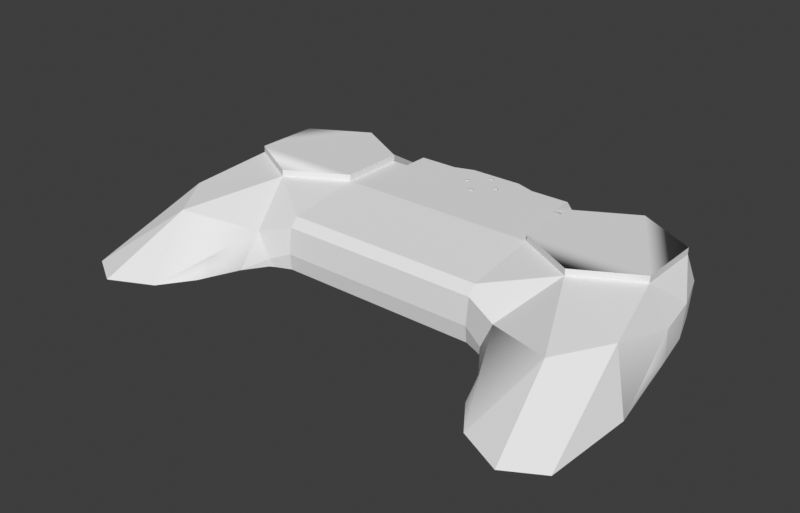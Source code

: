 # Source: case_front.blend  (saved by Blender 4.2.66; exported with 4.5.12 LTS)
import bpy
from mathutils import Matrix  # noqa: F401  (used for matrix-valued properties, if any)

bpy.ops.wm.read_factory_settings(use_empty=True)
scene = bpy.context.scene
scene.name = 'Scene'

# ---- collections
col_case_front = bpy.data.collections.new('Case front'); scene.collection.children.link(col_case_front)
col_hexagon = bpy.data.collections.new('Hexagon'); scene.collection.children.link(col_hexagon)
col_abxy = bpy.data.collections.new('Abxy'); scene.collection.children.link(col_abxy)
col_dpad = bpy.data.collections.new('Dpad'); scene.collection.children.link(col_dpad)
col_select = bpy.data.collections.new('Select'); scene.collection.children.link(col_select)
col_home = bpy.data.collections.new('Home'); scene.collection.children.link(col_home)
col_thumbstick = bpy.data.collections.new('Thumbstick'); scene.collection.children.link(col_thumbstick)
col_scrollwheel = bpy.data.collections.new('Scrollwheel'); scene.collection.children.link(col_scrollwheel)
col_r1 = bpy.data.collections.new('R1'); scene.collection.children.link(col_r1)
col_anchor = bpy.data.collections.new('Anchor'); scene.collection.children.link(col_anchor)
col_lock = bpy.data.collections.new('Lock'); scene.collection.children.link(col_lock)
col_thumbstick_2 = bpy.data.collections.new('Thumbstick 2'); scene.collection.children.link(col_thumbstick_2)

# ---- materials (node trees are filled in below, after node groups)
mat_galaxy_black_big = bpy.data.materials.new('Galaxy Black big')

# ---- material node trees

# ---- world
world_world = bpy.data.worlds.new('World'); scene.world = world_world
world_world.use_nodes = True; world_world.node_tree.nodes.clear()
_N = world_world.node_tree.nodes; _L = world_world.node_tree.links
n0 = _N.new('ShaderNodeOutputWorld'); n0.name = 'World Output'; n0.location = (300, 300)
n1 = _N.new('ShaderNodeBackground'); n1.name = 'Background'; n1.location = (10, 300)
n1.inputs[0].default_value = (0.239, 0.239, 0.239, 1.0)
n1.inputs[1].default_value = 0.2
_L.new(n1.outputs[0], n0.inputs[0])
n0.is_active_output = True
world_world.color = (0.05088, 0.05088, 0.05088)
world_world.use_sun_shadow = False
world_world.sun_shadow_jitter_overblur = 0.0

# ---- meshes
me_plane_008 = bpy.data.meshes.new('Plane.008')
me_plane_008.from_pydata([(4.538, -8.507, 10.34), (-13.46, 1.493, 10.34), (-13.46, 21.49, 10.34), (4.538, 31.49, 10.34), (22.54, 1.493, 10.34), (22.54, 21.49, 10.34), (22.17, -61.51, -8.661), (32.56, -55.51, -8.661), (9.156, -55.23, -8.661), (29.54, -0.4077, 0.8303), (23.54, 25.49, 1.339), (17.47, -36.51, 5.339), (14.54, 35.49, 1.339), (-13.46, 33.49, 5.339), (-13.46, 33.49, 2.339), (-44.46, 33.49, 2.339), (-44.46, 1.493, 10.34), (-44.46, 21.49, 10.34), (-44.46, 33.49, 5.339), (27.4, -21.51, 6.054), (34.34, -28.4, -8.661), (-3.645, -26.83, 1.642), (-13.46, -24.51, -3.661), (-44.46, -24.51, -3.661), (-13.46, -21.01, 7.039), (-13.46, -23.51, 4.339), (-44.46, -23.51, 4.339), (-44.46, -21.01, 7.039), (2.755, -41.03, -3.509), (14.54, 35.49, -8.661), (23.54, 23.66, -8.661), (-7.216, -26.77, -6.259), (-44.46, 33.49, -8.661), (-13.46, 33.49, -8.661), (-18.46, 21.49, 10.34), (-30.46, 21.49, 10.34), (-18.46, 29.49, 10.34), (-30.46, 29.49, 10.34), (-30.46, 33.49, 5.339), (-18.46, 33.49, 5.339), (31.94, -14.4, -3.915), (27.54, 13.29, 1.339), (-2.551, -33.69, -8.661), (-18.46, 33.49, 2.339), (-30.46, 33.49, 2.339), (-6.462, 35.49, 1.339), (-6.462, 35.49, -8.661), (7.538, 35.49, 5.339), (0.5383, 35.49, 5.339), (27.35, 12.24, -8.661), (-8.861, -25.91, -8.661), (0.9381, -41.89, -8.661), (-13.46, -24.0, -8.661), (2.386, -45.52, -8.661), (-44.46, -24.0, -8.661), (-7.17, -26.81, -8.661), (29.98, -2.215, -8.661), (31.82, -13.57, -8.661), (29.54, 0.1756, -8.661), (-13.46, 1.493, 12.34), (-13.46, 21.49, 12.34), (22.54, 21.49, 12.34), (22.54, 1.493, 12.34), (4.538, 31.49, 12.34), (4.538, -8.507, 12.34), (-36.46, 31.49, 10.34), (-44.46, 31.49, 10.34)], [], [(4, 19, 9), (5, 3, 63, 61), (11, 6, 7), (51, 28, 42), (1, 2, 34, 35, 17, 16), (12, 5, 10), (3, 48, 2), (14, 33, 32, 15, 44, 43), (29, 10, 30), (13, 14, 43, 39), (21, 25, 22), (0, 11, 19), (21, 0, 24), (25, 24, 27, 26), (4, 0, 19), (19, 11, 7), (54, 52, 22, 23), (11, 8, 6), (11, 0, 21), (19, 7, 20), (9, 19, 20, 40), (12, 10, 29), (42, 28, 21), (22, 31, 21), (31, 42, 21), (34, 36, 37, 35), (37, 36, 39, 38), (13, 39, 34, 2), (36, 34, 39), (65, 66, 17, 35, 37), (56, 40, 57), (39, 43, 44, 38), (38, 44, 15, 18), (31, 50, 55), (45, 13, 48), (16, 27, 24, 1), (0, 1, 24), (46, 33, 14, 45), (45, 14, 13), (3, 47, 48), (48, 13, 2), (5, 4, 41), (9, 41, 4), (10, 5, 41), (41, 9, 49), (49, 30, 41), (10, 41, 30), (12, 45, 48, 47), (12, 29, 46, 45), (8, 11, 21, 28), (25, 21, 24), (5, 12, 47), (3, 5, 47), (52, 50, 31, 22), (53, 8, 28), (58, 9, 40, 56), (55, 42, 31), (57, 40, 20), (58, 49, 9), (33, 52, 54, 32), (25, 26, 23, 22), (42, 57, 51), (42, 55, 56), (6, 8, 7), (7, 8, 20), (8, 53, 20), (51, 57, 20), (53, 51, 20), (42, 56, 57), (51, 53, 28), (56, 55, 50, 52, 30, 49, 58), (52, 33, 46, 29, 30), (60, 59, 64, 62, 61, 63), (2, 1, 59, 60), (1, 0, 64, 59), (0, 4, 62, 64), (4, 5, 61, 62), (3, 2, 60, 63), (38, 65, 37), (38, 18, 66, 65)])
_uv = me_plane_008.uv_layers.new(name='UVMap')
_uv.uv.foreach_set('vector', [1.0, 0.0, 1.0, 0.0, 1.0, 0.0, 1.0, 1.0, 0.5, 1.0, 0.5, 1.0, 1.0, 1.0, 0.5, 0.0, 0.5, 0.0, 1.0, 0.0, 0.0, 0.0, 0.0, 0.0, 0.0, 0.0, 0.0, 0.0, 0.0, 1.0, 0.0, 1.0, 0.0, 1.0, 0.0, 1.0, 0.0, 0.0, 0.75, 1.0, 1.0, 1.0, 1.0, 1.0, 0.5, 1.0, 0.0, 0.0, 0.0, 1.0, 0.0, 0.0, 0.0, 0.49, 0.0, 0.5422, 0.0, 0.0, 0.0, 0.0, 0.0, 0.0, 0.5, 0.5, 1.0, 1.0, 1.0, 1.0, 0.0, 1.0, 0.0, 0.0, 0.0, 0.0, 0.0, 1.0, 0.0, 0.0, 0.0, 0.0, 0.0, 0.0, 0.5, 0.0, 0.5, 0.0, 1.0, 0.0, 0.0, 0.0, 0.5, 0.0, 0.0, 0.0, 0.0, 0.0, 0.0, 0.0, 0.0, 0.0, 0.0, 0.0, 1.0, 0.0, 0.5, 0.0, 1.0, 0.0, 1.0, 0.0, 0.5, 0.0, 1.0, 0.0, 0.0, 0.0, 0.0, 0.0, 0.0, 0.0, 0.0, 0.0, 0.5, 0.0, 0.0, 0.0, 0.5, 0.0, 0.5, 0.0, 0.5, 0.0, 0.0, 0.0, 1.0, 0.0, 1.0, 0.0, 1.0, 0.0, 1.0, 0.0, 1.0, 0.0, 1.0, 0.0, 1.0, 0.0, 0.75, 1.0, 1.0, 1.0, 0.5, 0.5, 0.0, 0.0, 0.0, 0.0, 0.0, 0.0, 0.0, 0.0, 0.0, 0.0, 0.0, 0.0, 0.0, 0.0, 0.0, 0.0, 0.0, 0.0, 0.0, 1.0, 0.0, 1.0, 0.0, 1.0, 0.0, 1.0, 0.0, 1.0, 0.0, 1.0, 0.0, 1.0, 0.0, 1.0, 0.0, 1.0, 0.0, 1.0, 0.0, 1.0, 0.0, 1.0, 0.0, 1.0, 0.0, 1.0, 0.0, 1.0, 0.0, 0.0, 0.0, 0.0, 0.0, 1.0, 0.0, 1.0, 0.0, 1.0, 1.0, 0.0, 1.0, 0.0, 1.0, 0.0, 0.0, 1.0, 0.0, 0.0, 0.0, 0.0, 0.0, 1.0, 0.0, 1.0, 0.0, 0.0, 0.0, 0.0, 0.0, 1.0, 0.0, 0.0, 0.0, 0.0, 0.0, 0.0, 0.25, 0.5, 0.0, 1.0, 0.0, 0.0, 0.0, 0.0, 0.0, 0.0, 0.0, 0.0, 0.0, 0.0, 0.5, 0.0, 0.0, 0.0, 0.0, 0.0, 0.125, 0.495, 0.0, 0.49, 0.0, 0.0, 0.25, 0.5, 0.25, 0.5, 0.0, 0.0, 0.0, 1.0, 0.5, 1.0, 0.5, 1.0, 0.0, 0.0, 0.0, 0.0, 0.0, 1.0, 0.0, 1.0, 1.0, 1.0, 1.0, 0.0, 0.0, 0.0, 1.0, 0.0, 0.0, 0.0, 1.0, 0.0, 1.0, 1.0, 1.0, 1.0, 0.0, 0.0, 0.0, 0.0, 1.0, 0.0, 0.0, 0.0, 0.0, 0.0, 0.0, 0.0, 0.0, 0.0, 1.0, 1.0, 0.0, 0.0, 0.0, 0.0, 0.75, 1.0, 0.25, 0.5, 0.0, 0.0, 0.5, 1.0, 0.75, 1.0, 0.5, 0.5, 0.125, 0.495, 0.25, 0.5, 0.0, 0.0, 0.5, 0.0, 0.0, 0.0, 0.0, 0.0, 0.0, 0.0, 0.0, 0.0, 0.0, 0.0, 1.0, 1.0, 0.75, 1.0, 0.5, 1.0, 0.5, 1.0, 1.0, 1.0, 0.5, 1.0, 0.0, 0.0, 0.0, 0.0, 0.0, 0.0, 0.0, 0.0, 0.0, 0.0, 0.0, 0.0, 0.0, 0.0, 1.0, 0.0, 1.0, 0.0, 1.0, 0.0, 1.0, 0.0, 0.0, 0.0, 0.0, 0.0, 0.0, 0.0, 1.0, 0.0, 1.0, 0.0, 1.0, 0.0, 1.0, 0.0, 0.0, 0.0, 1.0, 0.0, 0.0, 0.49, 0.0, 0.0, 0.0, 0.0, 0.0, 0.5422, 0.0, 0.0, 0.0, 0.0, 0.0, 0.0, 0.0, 0.0, 0.0, 0.0, 1.0, 0.0, 0.0, 0.0, 0.0, 0.0, 0.0, 0.0, 1.0, 0.0, 0.5, 0.0, 0.0, 0.0, 1.0, 0.0, 1.0, 0.0, 0.0, 0.0, 1.0, 0.0, 0.0, 0.0, 0.0, 0.0, 1.0, 0.0, 0.0, 0.0, 1.0, 0.0, 1.0, 0.0, 0.0, 0.0, 0.0, 0.0, 1.0, 0.0, 0.0, 0.0, 1.0, 0.0, 1.0, 0.0, 0.0, 0.0, 0.0, 0.0, 0.0, 0.0, 1.0, 0.0, 0.0, 0.0, 0.0, 0.0, 0.0, 0.0, 1.0, 1.0, 0.0, 0.0, 1.0, 0.0, 0.0, 0.0, 0.0, 0.49, 0.125, 0.495, 0.5, 0.5, 1.0, 1.0, 0.0, 1.0, 0.0, 0.0, 0.5, 0.0, 1.0, 0.0, 1.0, 1.0, 0.5, 1.0, 0.0, 1.0, 0.0, 0.0, 0.0, 0.0, 0.0, 1.0, 0.0, 0.0, 0.5, 0.0, 0.5, 0.0, 0.0, 0.0, 0.5, 0.0, 1.0, 0.0, 1.0, 0.0, 0.5, 0.0, 1.0, 0.0, 1.0, 1.0, 1.0, 1.0, 1.0, 0.0, 0.5, 1.0, 0.0, 1.0, 0.0, 1.0, 0.5, 1.0, 0.0, 1.0, 0.0, 0.0, 0.0, 1.0, 0.0, 1.0, 0.0, 1.0, 0.0, 0.0, 0.0, 0.0])
me_plane_008.materials.append(mat_galaxy_black_big)
me_plane_008.use_remesh_fix_poles = True
me_plane_008.use_remesh_preserve_attributes = False
me_plane_008.use_mirror_vertex_groups = False
me_plane_008.update()
me_plane_008.normals_split_custom_set([tuple(v) for v in zip(*[iter([0.8108, 0.1116, 0.5746, 0.8108, 0.1116, 0.5746, 0.8108, 0.1116, 0.5746, 0.4012, 0.9041, -0.1471, 0.6283, 0.7779, 0.00602, 0.4837, 0.8583, -0.1715, 0.607, 0.7898, -0.0884, 0.2519, -0.4364, 0.8638, 0.2519, -0.4364, 0.8638, 0.2519, -0.4364, 0.8638, -0.8889, -0.3674, 0.2736, -0.5381, -0.003119, 0.8429, -0.9301, -0.3673, -6.232e-05, 0.0, 0.0, 1.0, 0.0, 0.0, 1.0, 0.0, 0.0, 1.0, 0.0, 0.0, 1.0, 0.0, 0.0, 1.0, 0.0, 0.0, 1.0, 0.6948, 0.6254, 0.3551, 0.6948, 0.6254, 0.3551, 0.6948, 0.6254, 0.3551, -0.3287, 0.5916, 0.7362, -0.3287, 0.5916, 0.7362, -0.3287, 0.5916, 0.7362, 0.0, 1.0, 0.0, 0.0, 1.0, 0.0, 0.0, 1.0, 0.0, 0.0, 1.0, 0.0, 0.0, 1.0, 0.0, 0.0, 1.0, 0.0, 0.791, 0.6018, -0.1101, 0.791, 0.6018, -0.1101, 0.791, 0.6018, -0.1101, 0.0, 1.0, 0.0, 0.0, 1.0, 0.0, 0.0, 1.0, 0.0, 0.0, 1.0, 0.0, -0.2887, -0.95, 0.1188, -0.2887, -0.95, 0.1188, -0.2887, -0.95, 0.1188, 0.09126, -0.1342, 0.9867, 0.09115, -0.134, 0.9868, 0.09119, -0.1341, 0.9868, 0.1559, -0.5181, 0.841, 0.1562, -0.5183, 0.8408, 0.1554, -0.5178, 0.8413, 0.0018, -0.7231, 0.6908, 0.001822, -0.7229, 0.6909, -0.00326, -0.7338, 0.6794, -0.003308, -0.7338, 0.6794, 0.08315, -0.1497, 0.9852, 0.08315, -0.1497, 0.9852, 0.08315, -0.1497, 0.9852, 0.3756, -0.335, 0.8641, 0.3764, -0.336, 0.8634, 0.3767, -0.3364, 0.8631, -0.004328, -0.9949, -0.1009, -7.2e-05, -0.9949, -0.1006, -7.2e-05, -0.9949, -0.1006, -0.004282, -0.9949, -0.1009, -0.2451, -0.5083, 0.8256, -0.2451, -0.5083, 0.8256, -0.2451, -0.5083, 0.8256, -0.2957, -0.2987, 0.9074, -0.2957, -0.2987, 0.9074, -0.2957, -0.2987, 0.9074, 0.9231, -0.05799, 0.3801, 0.923, -0.05966, 0.3801, 0.923, -0.0595, 0.3801, 0.9254, 0.02777, 0.3781, 0.9257, 0.02917, 0.3773, 0.9854, 0.1672, -0.03277, 0.8994, 0.4123, 0.1449, 0.7433, 0.669, 0.0, 0.7433, 0.669, 0.0, 0.7433, 0.669, 0.0, -0.9301, -0.3673, -8.543e-05, -0.5381, -0.003138, 0.8429, -0.8517, -0.438, 0.2875, -0.2919, -0.9482, 0.1253, -0.2919, -0.9482, 0.1253, -0.2919, -0.9482, 0.1253, -0.8049, -0.5769, 0.139, -0.803, -0.5799, 0.1378, -0.7834, -0.514, 0.3496, 0.0, 0.0, 1.0, 0.0, 0.0, 1.0, 0.0, 0.0, 1.0, 0.0, 0.0, 1.0, 0.0, 0.7809, 0.6247, 0.0, 0.7809, 0.6247, 0.0, 0.7809, 0.6247, 0.0, 0.7809, 0.6247, 0.0, 0.3846, 0.9231, 0.0, 0.3846, 0.9231, 0.0, 0.3846, 0.9231, 0.0, 0.3846, 0.9231, 1.0, 0.0, 0.0, 1.0, 0.0, 0.0, 1.0, 0.0, 0.0, 0.0, 0.0, 1.0, 0.0, 0.0, 1.0, 0.0, 0.0, 1.0, 0.0, 0.0, 1.0, 0.0, 0.0, 1.0, 0.9834, 0.1813, 0.01123, 0.9565, -0.1505, 0.2498, 0.9865, 0.1601, -0.03331, 0.0, 1.0, 0.0, 0.0, 1.0, 0.0, 0.0, 1.0, 0.0, 0.0, 1.0, 0.0, 0.0, 1.0, 0.0, 0.0, 1.0, 0.0, 0.0, 1.0, 0.0, 0.0, 1.0, 0.0, -0.4684, -0.8835, 0.004429, -0.4684, -0.8835, 0.004429, -0.4684, -0.8835, 0.004429, -0.1373, 0.961, 0.2402, -0.1373, 0.961, 0.2402, -0.1373, 0.961, 0.2402, 0.0, -0.1451, 0.9894, 0.0, -0.1451, 0.9894, 0.0, -0.1451, 0.9894, 0.0, -0.1451, 0.9894, -0.08036, -0.1446, 0.9862, -0.08036, -0.1446, 0.9862, -0.08036, -0.1446, 0.9862, -0.2747, 0.9615, 0.0, -0.2747, 0.9615, 0.0, -0.2747, 0.9615, 0.0, -0.2747, 0.9615, 0.0, -0.2747, 0.9615, 0.0, -0.2747, 0.9615, 0.0, -0.2747, 0.9615, 0.0, 0.0, 0.7809, 0.6247, 0.0, 0.7809, 0.6247, 0.0, 0.7809, 0.6247, -0.05486, 0.384, 0.9217, -0.05486, 0.384, 0.9217, -0.05486, 0.384, 0.9217, 0.8742, 0.0, 0.4856, 0.8742, 0.0, 0.4856, 0.8742, 0.0, 0.4856, 0.8107, 0.09694, 0.5774, 0.8107, 0.09694, 0.5774, 0.8107, 0.09694, 0.5774, 0.9232, 0.3026, 0.237, 0.9232, 0.3026, 0.237, 0.9232, 0.3026, 0.237, 0.9866, 0.1412, 0.08229, 0.9776, 0.1143, 0.1765, 0.9829, 0.1837, 0.008794, 0.9542, 0.2991, -0.003885, 0.9296, 0.3672, -0.03202, 0.9619, 0.2647, 0.06811, 0.8907, 0.4504, 0.06234, 0.9446, 0.3041, 0.1236, 0.9049, 0.4255, 0.01097, 0.0, 1.0, -5.45e-07, 0.0, 1.0, -5.45e-07, 0.0, 1.0, -5.45e-07, 0.0, 1.0, -5.45e-07, 0.0, 1.0, 0.0, 0.0, 1.0, 0.0, 0.0, 1.0, 0.0, 0.0, 1.0, 0.0, -0.3236, -0.4617, 0.8259, -0.3356, -0.4385, 0.8337, -0.8518, -0.438, 0.2874, -0.5719, -0.7929, 0.2103, 0.1448, -0.5324, 0.834, 0.1449, -0.5325, 0.834, 0.1434, -0.5315, 0.8348, 0.2949, 0.6344, 0.7145, 0.4575, 0.3783, 0.8047, 0.4427, 0.3788, 0.8127, 0.4174, 0.7057, 0.5725, 0.4085, 0.7115, 0.5717, 0.5596, 0.4613, 0.6885, -0.3758, -0.9227, -0.08643, -0.3758, -0.9227, -0.08643, -0.3758, -0.9227, -0.08643, -0.3758, -0.9227, -0.08643, -0.6994, -0.6668, 0.2573, -0.3236, -0.4618, 0.8259, -0.5381, -0.003053, 0.8429, 0.9834, 0.1812, 0.01107, 0.9254, 0.02785, 0.378, 0.9565, -0.1504, 0.2498, 0.9834, 0.1812, 0.01123, -0.8302, -0.5574, -0.007375, -0.8302, -0.5574, -0.007375, -0.8302, -0.5574, -0.007375, 0.9865, 0.1601, -0.03329, 0.9565, -0.1504, 0.2498, 0.9854, 0.1672, -0.03276, 0.9918, 0.0673, -0.1086, 0.9877, 0.1561, -0.009548, 0.9832, 0.09851, 0.1536, -6.849e-08, -3.317e-08, -1.0, -6.849e-08, -3.317e-08, -1.0, -6.849e-08, -3.317e-08, -1.0, -6.849e-08, -3.317e-08, -1.0, 0.0, -0.9923, 0.124, -0.0004794, -0.9923, 0.124, 0.0, -0.9923, 0.124, 0.0, -0.9923, 0.124, -0.2503, 0.03147, -0.9677, 8.663e-08, 3.779e-08, -1.0, 0.02236, -0.007926, -0.9997, -0.2503, 0.03152, -0.9677, -2.48e-07, 3.362e-07, -1.0, -2.48e-07, 3.362e-07, -1.0, -9.983e-09, 0.0, -1.0, -9.983e-09, 0.0, -1.0, 0.004266, -0.07416, -0.9972, 0.004273, -0.07416, -0.9972, 0.0, 0.0, -1.0, 0.0, 0.0, -1.0, 2.37e-05, -2.231e-05, -1.0, -0.1496, 0.1144, -0.9821, 2.37e-05, -2.231e-05, -1.0, 0.02236, -0.007926, -0.9997, -5.769e-08, 2.409e-07, -1.0, -5.769e-08, 2.409e-07, -1.0, -0.1496, 0.1145, -0.9821, 0.02235, -0.007923, -0.9997, -3.612e-05, 8.966e-05, -1.0, -0.2503, 0.0315, -0.9677, 2.141e-07, -2.903e-07, -1.0, 2.141e-07, -2.903e-07, -1.0, -0.8889, -0.3674, 0.2736, -0.6994, -0.6668, 0.2572, -0.538, -0.003141, 0.8429, -2.958e-08, 4.857e-09, -1.0, -2.958e-08, 4.857e-09, -1.0, -2.958e-08, 4.857e-09, -1.0, -2.958e-08, 4.857e-09, -1.0, -2.958e-08, 4.857e-09, -1.0, -0.0005103, 0.05074, -0.9987, 0.1606, 0.02867, -0.9866, 9.693e-08, -4.241e-08, -1.0, 9.693e-08, -4.241e-08, -1.0, 9.693e-08, -4.241e-08, -1.0, 9.693e-08, -4.241e-08, -1.0, 9.693e-08, -4.241e-08, -1.0, 0.0, 0.0, 1.0, 0.0, 0.0, 1.0, -0.8741, -0.4857, -4.371e-08, 0.0, 0.0, 1.0, -0.8742, 0.4856, -4.371e-08, 0.0, 0.0, 1.0, -1.0, 0.0, 0.0, -1.0, 0.0, 0.0, -1.0, 0.0, 0.0, -1.0, 0.0, 0.0, -0.4856, -0.8742, 0.0, -0.4856, -0.8742, 0.0, -0.4856, -0.8742, 0.0, -0.4856, -0.8742, 0.0, 0.4714, -0.8819, 0.00263, 0.4998, -0.8661, 0.001508, 0.4843, -0.8748, 0.01632, 0.4879, -0.8728, 0.01618, 1.0, 0.0, 0.0, 1.0, 0.0, 0.0, 1.0, 0.0, 0.0, 1.0, 0.0, 0.0, -0.4856, 0.8742, 0.0, -0.4856, 0.8742, 0.0, -0.4856, 0.8742, 0.0, -0.4856, 0.8742, 0.0, 0.2519, 0.7557, 0.6046, 0.2519, 0.7557, 0.6046, 0.2519, 0.7557, 0.6046, 0.0, 0.9285, 0.3714, 0.0, 0.9285, 0.3714, 0.0, 0.9285, 0.3714, 0.0, 0.9285, 0.3714])] * 3)])
me_cube_018 = bpy.data.meshes.new('Cube.018')
me_cube_018.from_pydata([(-5.0, -3.0, -3.0), (-5.0, -3.0, 1.0), (-5.0, 6.0, -3.0), (5.0, -3.0, -3.0), (5.0, -3.0, 1.0), (5.0, 6.0, -3.0), (-5.0, 6.0, 1.0), (5.0, 6.0, 1.0), (-93.0, -3.0, -3.0), (-93.0, -3.0, 1.0), (-93.0, 6.0, -3.0), (-103.0, -3.0, -3.0), (-103.0, -3.0, 1.0), (-103.0, 6.0, -3.0), (-93.0, 6.0, 1.0), (-103.0, 6.0, 1.0), (6.0, -6.0, -3.0), (6.0, -6.0, 1.0), (6.0, 4.0, -3.0), (6.0, 4.0, 1.0), (15.0, -6.0, -3.0), (15.0, -6.0, 1.0), (15.0, 4.0, -3.0), (15.0, 4.0, 1.0), (-61.5, 23.75, -3.0), (-61.5, 23.75, 1.0), (-61.5, 29.75, -3.0), (-61.5, 29.75, 1.0), (-58.5, 23.75, -3.0), (-58.5, 23.75, 1.0), (-58.5, 29.75, -3.0), (-58.5, 29.75, 1.0), (-113.0, -6.0, -3.0), (-113.0, -6.0, 1.0), (-113.0, 4.0, -3.0), (-113.0, 4.0, 1.0), (-104.0, -6.0, -3.0), (-104.0, -6.0, 1.0), (-104.0, 4.0, -3.0), (-104.0, 4.0, 1.0)], [], [(0, 1, 6, 2), (5, 7, 4, 3), (3, 4, 1, 0), (2, 5, 3, 0), (2, 6, 7, 5), (7, 6, 1, 4), (8, 10, 14, 9), (13, 11, 12, 15), (11, 8, 9, 12), (10, 8, 11, 13), (10, 13, 15, 14), (15, 12, 9, 14), (16, 17, 19, 18), (18, 19, 23, 22), (22, 23, 21, 20), (20, 21, 17, 16), (18, 22, 20, 16), (23, 19, 17, 21), (24, 25, 27, 26), (26, 27, 31, 30), (30, 31, 29, 28), (28, 29, 25, 24), (26, 30, 28, 24), (31, 27, 25, 29), (32, 33, 35, 34), (34, 35, 39, 38), (38, 39, 37, 36), (36, 37, 33, 32), (34, 38, 36, 32), (39, 35, 33, 37)])
_uv = me_cube_018.uv_layers.new(name='UVMap')
_uv.uv.foreach_set('vector', [0.375, 0.0, 0.625, 0.0, 0.625, 0.125, 0.375, 0.25, 0.625, 0.5, 0.625, 0.625, 0.625, 0.75, 0.375, 0.75, 0.375, 0.75, 0.625, 0.75, 0.625, 1.0, 0.375, 1.0, 0.125, 0.5, 0.375, 0.5, 0.375, 0.75, 0.125, 0.75, 0.625, 0.25, 0.75, 0.5, 0.625, 0.625, 0.625, 0.5, 0.625, 0.625, 0.625, 0.125, 0.875, 0.75, 0.625, 0.75, 0.375, 0.0, 0.375, 0.25, 0.625, 0.125, 0.625, 0.0, 0.625, 0.5, 0.375, 0.75, 0.625, 0.75, 0.625, 0.625, 0.375, 0.75, 0.375, 1.0, 0.625, 1.0, 0.625, 0.75, 0.125, 0.5, 0.125, 0.75, 0.375, 0.75, 0.375, 0.5, 0.625, 0.25, 0.625, 0.5, 0.625, 0.625, 0.75, 0.5, 0.625, 0.625, 0.625, 0.75, 0.875, 0.75, 0.75, 0.5, 0.375, 0.0, 0.625, 0.0, 0.625, 0.25, 0.375, 0.25, 0.375, 0.25, 0.625, 0.25, 0.625, 0.5, 0.375, 0.5, 0.375, 0.5, 0.625, 0.5, 0.625, 0.75, 0.375, 0.75, 0.375, 0.75, 0.625, 0.75, 0.625, 1.0, 0.375, 1.0, 0.125, 0.5, 0.375, 0.5, 0.375, 0.75, 0.125, 0.75, 0.625, 0.5, 0.875, 0.5, 0.875, 0.75, 0.625, 0.75, 0.375, 0.0, 0.625, 0.0, 0.625, 0.25, 0.375, 0.25, 0.375, 0.25, 0.625, 0.25, 0.625, 0.5, 0.375, 0.5, 0.375, 0.5, 0.625, 0.5, 0.625, 0.75, 0.375, 0.75, 0.375, 0.75, 0.625, 0.75, 0.625, 1.0, 0.375, 1.0, 0.125, 0.5, 0.375, 0.5, 0.375, 0.75, 0.125, 0.75, 0.625, 0.5, 0.875, 0.5, 0.875, 0.75, 0.625, 0.75, 0.375, 0.0, 0.625, 0.0, 0.625, 0.25, 0.375, 0.25, 0.375, 0.25, 0.625, 0.25, 0.625, 0.5, 0.375, 0.5, 0.375, 0.5, 0.625, 0.5, 0.625, 0.75, 0.375, 0.75, 0.375, 0.75, 0.625, 0.75, 0.625, 1.0, 0.375, 1.0, 0.125, 0.5, 0.375, 0.5, 0.375, 0.75, 0.125, 0.75, 0.625, 0.5, 0.875, 0.5, 0.875, 0.75, 0.625, 0.75])
me_cube_018.use_remesh_fix_poles = True
me_cube_018.use_remesh_preserve_attributes = False
me_cube_018.use_mirror_vertex_groups = False
me_cube_018.update()
me_cube_016 = bpy.data.meshes.new('Cube.016')
me_cube_016.from_pydata([(-3.528, 0.7, -11.0), (-0.9192, -0.9192, 9.01), (-0.7, 3.528, -11.0), (-0.9192, 0.9192, 9.01), (-1.542e-06, -2.828, -11.0), (0.9192, -0.9192, 9.01), (2.828, -9.313e-07, -11.0), (0.9192, 0.9192, 9.01), (-0.9192, -0.9192, 5.0), (-0.9192, 0.9192, 5.0), (0.9192, 0.9192, 5.0), (0.9192, -0.9192, 5.0)], [], [(8, 1, 3, 9), (9, 3, 7, 10), (10, 7, 5, 11), (11, 5, 1, 8), (2, 6, 4, 0), (7, 3, 1, 5), (4, 11, 8), (6, 10, 11), (2, 9, 10), (0, 8, 9), (4, 6, 11), (0, 4, 8), (2, 0, 9), (6, 2, 10)])
_uv = me_cube_016.uv_layers.new(name='UVMap')
_uv.uv.foreach_set('vector', [0.5, 0.0, 0.625, 0.0, 0.625, 0.25, 0.5, 0.25, 0.5, 0.25, 0.625, 0.25, 0.625, 0.5, 0.5, 0.5, 0.5, 0.5, 0.625, 0.5, 0.625, 0.75, 0.5, 0.75, 0.5, 0.75, 0.625, 0.75, 0.625, 1.0, 0.5, 1.0, 0.125, 0.5, 0.375, 0.5, 0.375, 0.75, 0.125, 0.75, 0.625, 0.5, 0.875, 0.5, 0.875, 0.75, 0.625, 0.75, 0.375, 0.75, 0.5, 0.75, 0.5, 1.0, 0.375, 0.5, 0.5, 0.5, 0.5, 0.75, 0.375, 0.25, 0.5, 0.25, 0.5, 0.5, 0.375, 0.0, 0.5, 0.0, 0.5, 0.25, 0.375, 0.75, 0.375, 0.5, 0.5, 0.75, 0.375, 1.0, 0.375, 0.75, 0.5, 1.0, 0.375, 0.25, 0.375, 0.0, 0.5, 0.25, 0.375, 0.5, 0.375, 0.25, 0.5, 0.5])
me_cube_016.use_remesh_fix_poles = True
me_cube_016.use_remesh_preserve_attributes = False
me_cube_016.use_mirror_vertex_groups = False
me_cube_016.update()
me_x = bpy.data.meshes.new('立方体')
me_x.from_pydata([(-1.0, -19.3, -2.0), (-1.0, -19.3, 5.0), (-1.0, 1.5, -2.0), (-1.0, 1.5, 5.0), (1.0, -19.3, -2.0), (1.0, -19.3, 5.0), (1.0, 1.5, -2.0), (1.0, 1.5, 5.0), (14.25, -19.3, -2.0), (14.25, -19.3, 5.0), (14.25, 1.5, -2.0), (14.25, 1.5, 5.0), (16.25, -19.3, -2.0), (16.25, -19.3, 5.0), (16.25, 1.5, -2.0), (16.25, 1.5, 5.0), (14.25, -21.0, -2.0), (14.25, -21.0, 5.0), (16.25, -21.0, -2.0), (16.25, -21.0, 5.0), (-1.0, -21.0, -2.0), (-1.0, -21.0, 5.0), (1.0, -21.0, -2.0), (1.0, -21.0, 5.0), (7.65, -19.3, -2.0), (7.65, -19.3, 5.0), (7.65, -21.0, -2.0), (7.65, -21.0, 5.0)], [], [(0, 1, 3, 2), (2, 3, 7, 6), (6, 7, 5, 4), (1, 0, 20, 21), (2, 6, 4, 0), (7, 3, 1, 5), (8, 9, 11, 10), (10, 11, 15, 14), (14, 15, 13, 12), (13, 9, 17, 19), (10, 14, 12, 8), (15, 11, 9, 13), (18, 19, 17, 16), (12, 13, 19, 18), (8, 12, 18, 16), (22, 23, 21, 20), (0, 4, 22, 20), (5, 1, 21, 23), (22, 4, 24, 26), (5, 23, 27, 25), (23, 22, 26, 27), (4, 5, 25, 24), (9, 25, 27, 17), (24, 8, 16, 26), (26, 16, 17, 27), (8, 24, 25, 9)])
_uv = me_x.uv_layers.new(name='UV 贴图')
_uv.uv.foreach_set('vector', [0.375, 0.0, 0.625, 0.0, 0.625, 0.25, 0.375, 0.25, 0.375, 0.25, 0.625, 0.25, 0.625, 0.5, 0.375, 0.5, 0.375, 0.5, 0.625, 0.5, 0.625, 0.75, 0.375, 0.75, 0.625, 0.0, 0.375, 0.0, 0.375, 0.0, 0.625, 0.0, 0.125, 0.5, 0.375, 0.5, 0.375, 0.75, 0.125, 0.75, 0.625, 0.5, 0.875, 0.5, 0.875, 0.75, 0.625, 0.75, 0.375, 0.0, 0.625, 0.0, 0.625, 0.25, 0.375, 0.25, 0.375, 0.25, 0.625, 0.25, 0.625, 0.5, 0.375, 0.5, 0.375, 0.5, 0.625, 0.5, 0.625, 0.75, 0.375, 0.75, 0.625, 0.75, 0.875, 0.75, 0.875, 0.75, 0.625, 0.75, 0.125, 0.5, 0.375, 0.5, 0.375, 0.75, 0.125, 0.75, 0.625, 0.5, 0.875, 0.5, 0.875, 0.75, 0.625, 0.75, 0.375, 0.75, 0.625, 0.75, 0.625, 1.0, 0.375, 1.0, 0.375, 0.75, 0.625, 0.75, 0.625, 0.75, 0.375, 0.75, 0.125, 0.75, 0.375, 0.75, 0.375, 0.75, 0.125, 0.75, 0.375, 0.75, 0.625, 0.75, 0.625, 1.0, 0.375, 1.0, 0.125, 0.75, 0.375, 0.75, 0.375, 0.75, 0.125, 0.75, 0.625, 0.75, 0.875, 0.75, 0.875, 0.75, 0.625, 0.75, 0.375, 0.75, 0.375, 0.75, 0.375, 0.75, 0.375, 0.75, 0.625, 0.75, 0.625, 0.75, 0.625, 0.75, 0.625, 0.75, 0.625, 0.75, 0.375, 0.75, 0.375, 0.75, 0.625, 0.75, 0.375, 0.75, 0.625, 0.75, 0.625, 0.75, 0.375, 0.75, 0.0, 0.0, 0.0, 0.0, 0.0, 0.0, 0.0, 0.0, 0.0, 0.0, 0.0, 0.0, 0.0, 0.0, 0.0, 0.0, 0.0, 0.0, 0.0, 0.0, 0.0, 0.0, 0.0, 0.0, 0.0, 0.0, 0.0, 0.0, 0.0, 0.0, 0.0, 0.0])
me_x.update()
me_cube_015 = bpy.data.meshes.new('Cube.015')
me_cube_015.from_pydata([(-16.0, -7.0, -1.0), (-16.0, -7.0, 13.5), (-16.0, 7.0, -1.0), (-16.0, 7.0, 13.5), (-9.0, -7.0, -1.0), (-9.0, -7.0, 13.5), (-9.0, 7.0, -1.0), (-9.0, 7.0, 13.5), (-16.0, -5.0, 13.5), (-16.0, 5.0, 13.5), (-9.0, 5.0, 13.5), (-9.0, -5.0, 13.5), (-16.0, -5.0, 15.44), (-16.0, 5.0, 15.44), (-9.0, 5.0, 15.44), (-9.0, -5.0, 15.44)], [], [(0, 1, 8, 9, 3, 2), (2, 3, 7, 6), (6, 7, 10, 11, 5, 4), (4, 5, 1, 0), (2, 6, 4, 0), (5, 15, 12, 1), (9, 13, 3), (7, 3, 13, 14), (11, 15, 5), (11, 10, 14, 15), (9, 8, 12, 13), (12, 15, 14, 13), (1, 12, 8), (7, 14, 10)])
_uv = me_cube_015.uv_layers.new(name='UVMap')
_uv.uv.foreach_set('vector', [0.375, 0.0, 0.625, 0.0, 0.625, 0.08333, 0.625, 0.1667, 0.625, 0.25, 0.375, 0.25, 0.375, 0.25, 0.625, 0.25, 0.625, 0.5, 0.375, 0.5, 0.375, 0.5, 0.625, 0.5, 0.625, 0.5833, 0.625, 0.6667, 0.625, 0.75, 0.375, 0.75, 0.375, 0.75, 0.625, 0.75, 0.625, 1.0, 0.375, 1.0, 0.125, 0.5, 0.375, 0.5, 0.375, 0.75, 0.125, 0.75, 0.625, 0.75, 0.625, 0.6667, 0.875, 0.6667, 0.875, 0.75, 0.875, 0.5833, 0.875, 0.5833, 0.875, 0.5, 0.625, 0.5, 0.875, 0.5, 0.875, 0.5833, 0.625, 0.5833, 0.625, 0.6667, 0.625, 0.6667, 0.625, 0.75, 0.625, 0.6667, 0.625, 0.5833, 0.625, 0.5833, 0.625, 0.6667, 0.625, 0.1667, 0.625, 0.08333, 0.625, 0.08333, 0.625, 0.1667, 0.875, 0.6667, 0.625, 0.6667, 0.625, 0.5833, 0.875, 0.5833, 0.875, 0.75, 0.875, 0.6667, 0.875, 0.6667, 0.625, 0.5, 0.625, 0.5833, 0.625, 0.5833])
me_cube_015.use_remesh_fix_poles = True
me_cube_015.use_remesh_preserve_attributes = False
me_cube_015.use_mirror_vertex_groups = False
me_cube_015.update()

# ---- objects
ob_case_front_zero = bpy.data.objects.new('Case front zero', None)
ob_case_front = bpy.data.objects.new('Case front', me_plane_008)
ob_smd__b = bpy.data.objects.new('SMD (B)', me_cube_018)
ob_led__b = bpy.data.objects.new('LED (B)', me_cube_016)
ob_led_center = bpy.data.objects.new('LED center', None)
ob_x = bpy.data.objects.new('立方体', me_x)
ob_encoder_box__b = bpy.data.objects.new('encoder box (B)', me_cube_015)

# ---- transforms, parenting, visibility, modifiers, constraints
ob_case_front_zero.location = (0.0, 0.0, 17.0)
ob_case_front_zero.hide_render = True
ob_case_front_zero.lineart.crease_threshold = 0.0
ob_case_front.location = (44.46, -42.49, 48.66)
ob_case_front.lineart.crease_threshold = 0.0
_m = ob_case_front.modifiers.new('Mirror', 'MIRROR')
_m.mirror_object = ob_case_front_zero
_m = ob_case_front.modifiers.new('dpad', 'BOOLEAN')
_m.solver = 'FAST'
_m = ob_case_front.modifiers.new('abxy', 'BOOLEAN')
_m.solver = 'FAST'
_m = ob_case_front.modifiers.new('select', 'BOOLEAN')
_m.solver = 'FAST'
_m = ob_case_front.modifiers.new('home', 'BOOLEAN')
_m.solver = 'FAST'
_m = ob_case_front.modifiers.new('anchor', 'BOOLEAN')
_m.solver = 'FAST'
_m = ob_case_front.modifiers.new('lock nut', 'BOOLEAN')
_m.solver = 'FAST'
_m = ob_case_front.modifiers.new('lock bolt', 'BOOLEAN')
_m.solver = 'FAST'
_m = ob_case_front.modifiers.new('布尔.002', 'BOOLEAN')
_m.object = ob_x
_m = ob_case_front.modifiers.new('布尔.003', 'BOOLEAN')
_m.object = ob_encoder_box__b
_m = ob_case_front.modifiers.new('wheel support', 'BOOLEAN')
_m.solver = 'FAST'
_m = ob_case_front.modifiers.new('smd', 'BOOLEAN')
_m.object = ob_smd__b
_m.solver = 'FAST'
_m = ob_case_front.modifiers.new('led', 'BOOLEAN')
_m.object = ob_led__b
_m.solver = 'FAST'
_m = ob_case_front.modifiers.new('thumbstick box', 'BOOLEAN')
_m.solver = 'FAST'
_m = ob_case_front.modifiers.new('thumbstick cone', 'BOOLEAN')
_m.solver = 'FAST'
_m = ob_case_front.modifiers.new('thumbstick 2 box', 'BOOLEAN')
_m.solver = 'FAST'
_m = ob_case_front.modifiers.new('thumbstick 2 cone', 'BOOLEAN')
_m.solver = 'FAST'
_m = ob_case_front.modifiers.new('hex smd', 'BOOLEAN')
_m.solver = 'FAST'
_m = ob_case_front.modifiers.new('hex shaft', 'BOOLEAN')
_m.solver = 'FAST'
_m = ob_case_front.modifiers.new('R1', 'BOOLEAN')
_m.solver = 'FAST'
_m = ob_case_front.modifiers.new('R1 shaft', 'BOOLEAN')
_m = ob_case_front.modifiers.new('R1 shaft side', 'BOOLEAN')
_m = ob_case_front.modifiers.new('hexagon R removal', 'BOOLEAN')
_m = ob_case_front.modifiers.new('scrollwheel', 'BOOLEAN')
ob_smd__b.location = (49.0, -56.0, 42.0)
ob_smd__b.hide_render = True
ob_smd__b.lineart.crease_threshold = 0.0
_m = ob_smd__b.modifiers.new('Displace', 'DISPLACE')
_m.mid_level = 0.0
_m.strength = 0.001
ob_led__b.location = (0.0, -23.5, 50.0)
ob_led__b.rotation_euler = (0.0, -0.0, -0.7854)
ob_led__b.hide_render = True
ob_led__b.lineart.crease_threshold = 0.0
_m = ob_led__b.modifiers.new('Mirror', 'MIRROR')
_m.use_axis = (True, True, False)
_m.mirror_object = ob_led_center
_m = ob_led__b.modifiers.new('Bevel', 'BEVEL')
_m.width = 0.25
_m.width_pct = 0.25
_m.segments = 3
ob_led_center.location = (-2.384e-07, -18.5, 58.0)
ob_led_center.rotation_euler = (0.0, -0.0, -0.7854)
ob_led_center.hide_render = True
ob_led_center.lineart.crease_threshold = 0.0
ob_x.location = (-7.65, -13.07, 41.0)
ob_encoder_box__b.location = (23.0, -52.0, 40.0)
ob_encoder_box__b.hide_render = True
ob_encoder_box__b.display_type = 'WIRE'
ob_encoder_box__b.lineart.crease_threshold = 0.0
_m = ob_encoder_box__b.modifiers.new('Bevel', 'BEVEL')
_m.width = 1.0
_m.width_pct = 1.0
_m.segments = 3
_m.limit_method = 'WEIGHT'

# ---- collection membership
scene.collection.objects.link(ob_case_front_zero)
col_case_front.objects.link(ob_case_front)
col_case_front.objects.link(ob_smd__b)
col_case_front.objects.link(ob_led__b)
col_case_front.objects.link(ob_led_center)
col_case_front.objects.link(ob_x)
col_case_front.objects.link(ob_encoder_box__b)

# ---- scene / render settings (as saved in the file)
scene.frame_start = 1; scene.frame_end = 250; scene.frame_set(4)
scene.render.engine = 'CYCLES'
scene.render.image_settings.color_mode = 'RGB'
scene.render.resolution_x = 1872
scene.render.resolution_y = 1200
scene.cycles.use_denoising = False
scene.cycles.samples = 64
scene.cycles.sampling_pattern = 'TABULATED_SOBOL'
scene.cycles.use_adaptive_sampling = False
scene.cycles.use_light_tree = False
scene.eevee.use_gtao = True
scene.eevee.gtao_distance = 10.0
scene.eevee.ray_tracing_options.trace_max_roughness = 0.0
scene.view_settings.view_transform = 'Standard'
scene.unit_settings.scale_length = 0.001
bpy.context.view_layer.update()

# ---- added for rendering (the .blend has no active camera and no usable light): camera, sun
cam_auto = bpy.data.cameras.new('AutoCamera')
cam_auto.lens = 50.0
cam_auto.sensor_width = 36.0
cam_auto.clip_end = 3026.01
ob_auto_camera = bpy.data.objects.new('AutoCamera', cam_auto)
scene.collection.objects.link(ob_auto_camera)
ob_auto_camera.location = (172.423, -262.408, 187.938)
ob_auto_camera.rotation_euler = (1.09748, -7.21219e-08, 0.694738)
scene.camera = ob_auto_camera
light_auto_sun = bpy.data.lights.new('AutoSun', 'SUN')
light_auto_sun.energy = 3.0
light_auto_sun.angle = 0.0523599
ob_auto_sun = bpy.data.objects.new('AutoSun', light_auto_sun)
scene.collection.objects.link(ob_auto_sun)
ob_auto_sun.rotation_euler = (0.872665, 0.174533, 0.523599)
bpy.context.view_layer.update()
